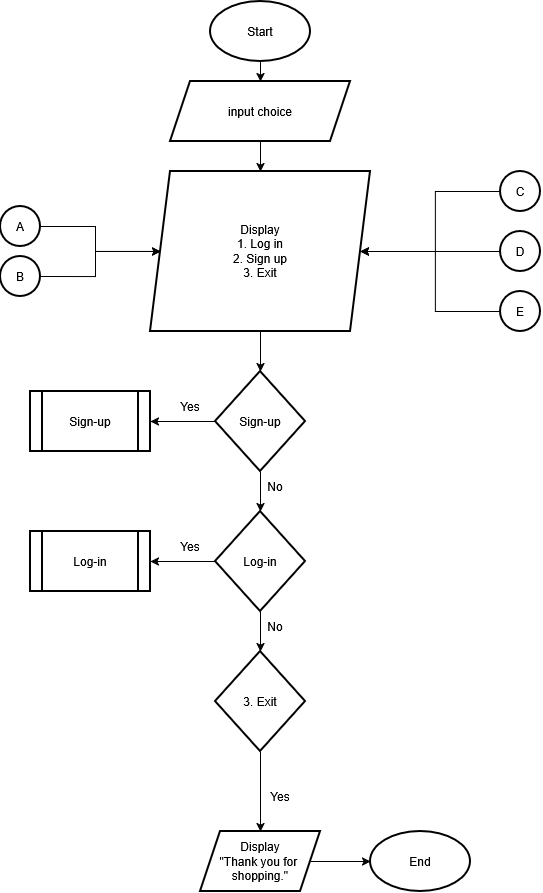

The diagram above was exported from draw.io. Its source (the exported page's mxGraphModel, read from the mxfile embedded in the PNG):
<mxGraphModel dx="1605" dy="916" grid="1" gridSize="10" guides="1" tooltips="1" connect="1" arrows="1" fold="1" page="1" pageScale="1" pageWidth="850" pageHeight="1100" math="0" shadow="0">
  <root>
    <mxCell id="0" />
    <mxCell id="1" parent="0" />
    <mxCell id="Mxh4F-2c9aDb9OvC5bKJ-31" edge="1" parent="1" source="Mxh4F-2c9aDb9OvC5bKJ-1" style="edgeStyle=orthogonalEdgeStyle;rounded=0;orthogonalLoop=1;jettySize=auto;html=1;" target="Mxh4F-2c9aDb9OvC5bKJ-30" value="">
      <mxGeometry relative="1" as="geometry" />
    </mxCell>
    <mxCell id="Mxh4F-2c9aDb9OvC5bKJ-1" parent="1" style="strokeWidth=2;html=1;shape=mxgraph.flowchart.start_1;whiteSpace=wrap;" value="Start" vertex="1">
      <mxGeometry height="60" width="100" x="390" y="80" as="geometry" />
    </mxCell>
    <mxCell id="Mxh4F-2c9aDb9OvC5bKJ-33" edge="1" parent="1" source="Mxh4F-2c9aDb9OvC5bKJ-30" style="edgeStyle=orthogonalEdgeStyle;rounded=0;orthogonalLoop=1;jettySize=auto;html=1;" target="Mxh4F-2c9aDb9OvC5bKJ-32" value="">
      <mxGeometry relative="1" as="geometry" />
    </mxCell>
    <mxCell id="Mxh4F-2c9aDb9OvC5bKJ-30" parent="1" style="shape=parallelogram;perimeter=parallelogramPerimeter;whiteSpace=wrap;html=1;fixedSize=1;strokeWidth=2;" value="input choice" vertex="1">
      <mxGeometry height="60" width="180" x="350" y="160" as="geometry" />
    </mxCell>
    <mxCell id="Mxh4F-2c9aDb9OvC5bKJ-35" edge="1" parent="1" source="Mxh4F-2c9aDb9OvC5bKJ-32" style="edgeStyle=orthogonalEdgeStyle;rounded=0;orthogonalLoop=1;jettySize=auto;html=1;" target="Mxh4F-2c9aDb9OvC5bKJ-34" value="">
      <mxGeometry relative="1" as="geometry" />
    </mxCell>
    <mxCell id="Mxh4F-2c9aDb9OvC5bKJ-32" parent="1" style="shape=parallelogram;perimeter=parallelogramPerimeter;whiteSpace=wrap;html=1;fixedSize=1;strokeWidth=2;" value="&lt;div&gt;Display&lt;/div&gt;&lt;div&gt;1. Log in&lt;/div&gt;&lt;div&gt;2. Sign up&lt;/div&gt;&lt;div&gt;3. Exit&lt;/div&gt;" vertex="1">
      <mxGeometry height="160" width="220" x="330" y="250" as="geometry" />
    </mxCell>
    <mxCell id="Mxh4F-2c9aDb9OvC5bKJ-42" edge="1" parent="1" source="Mxh4F-2c9aDb9OvC5bKJ-34" style="edgeStyle=orthogonalEdgeStyle;rounded=0;orthogonalLoop=1;jettySize=auto;html=1;" target="Mxh4F-2c9aDb9OvC5bKJ-40" value="">
      <mxGeometry relative="1" as="geometry" />
    </mxCell>
    <mxCell id="Mxh4F-2c9aDb9OvC5bKJ-47" edge="1" parent="1" source="Mxh4F-2c9aDb9OvC5bKJ-34" style="edgeStyle=orthogonalEdgeStyle;rounded=0;orthogonalLoop=1;jettySize=auto;html=1;" target="Mxh4F-2c9aDb9OvC5bKJ-46" value="">
      <mxGeometry relative="1" as="geometry" />
    </mxCell>
    <mxCell id="Mxh4F-2c9aDb9OvC5bKJ-34" parent="1" style="rhombus;whiteSpace=wrap;html=1;strokeWidth=2;" value="Sign-up" vertex="1">
      <mxGeometry height="100" width="90" x="395" y="450" as="geometry" />
    </mxCell>
    <mxCell id="Mxh4F-2c9aDb9OvC5bKJ-43" edge="1" parent="1" source="Mxh4F-2c9aDb9OvC5bKJ-40" style="edgeStyle=orthogonalEdgeStyle;rounded=0;orthogonalLoop=1;jettySize=auto;html=1;" target="Mxh4F-2c9aDb9OvC5bKJ-41" value="">
      <mxGeometry relative="1" as="geometry" />
    </mxCell>
    <mxCell id="Mxh4F-2c9aDb9OvC5bKJ-49" edge="1" parent="1" source="Mxh4F-2c9aDb9OvC5bKJ-40" style="edgeStyle=orthogonalEdgeStyle;rounded=0;orthogonalLoop=1;jettySize=auto;html=1;" target="Mxh4F-2c9aDb9OvC5bKJ-48" value="">
      <mxGeometry relative="1" as="geometry" />
    </mxCell>
    <mxCell id="Mxh4F-2c9aDb9OvC5bKJ-40" parent="1" style="rhombus;whiteSpace=wrap;html=1;strokeWidth=2;" value="Log-in" vertex="1">
      <mxGeometry height="100" width="90" x="395" y="590" as="geometry" />
    </mxCell>
    <mxCell id="PFqQUKJm4unq5p9Ukg-V-2" edge="1" parent="1" source="Mxh4F-2c9aDb9OvC5bKJ-41" style="edgeStyle=orthogonalEdgeStyle;rounded=0;orthogonalLoop=1;jettySize=auto;html=1;" target="PFqQUKJm4unq5p9Ukg-V-1" value="">
      <mxGeometry relative="1" as="geometry" />
    </mxCell>
    <mxCell id="Mxh4F-2c9aDb9OvC5bKJ-41" parent="1" style="rhombus;whiteSpace=wrap;html=1;strokeWidth=2;" value="3. Exit" vertex="1">
      <mxGeometry height="100" width="90" x="395" y="730" as="geometry" />
    </mxCell>
    <mxCell id="Mxh4F-2c9aDb9OvC5bKJ-44" parent="1" style="strokeWidth=2;html=1;shape=mxgraph.flowchart.start_1;whiteSpace=wrap;" value="End" vertex="1">
      <mxGeometry height="60" width="100" x="550" y="910" as="geometry" />
    </mxCell>
    <mxCell id="Mxh4F-2c9aDb9OvC5bKJ-46" parent="1" style="shape=process;whiteSpace=wrap;html=1;backgroundOutline=1;strokeWidth=2;" value="Sign-up" vertex="1">
      <mxGeometry height="60" width="120" x="210" y="470" as="geometry" />
    </mxCell>
    <mxCell id="Mxh4F-2c9aDb9OvC5bKJ-48" parent="1" style="shape=process;whiteSpace=wrap;html=1;backgroundOutline=1;strokeWidth=2;" value="Log-in" vertex="1">
      <mxGeometry height="60" width="120" x="210" y="610" as="geometry" />
    </mxCell>
    <mxCell id="Mxh4F-2c9aDb9OvC5bKJ-50" parent="1" style="text;html=1;whiteSpace=wrap;strokeColor=none;fillColor=none;align=center;verticalAlign=middle;rounded=0;" value="Yes" vertex="1">
      <mxGeometry height="30" width="60" x="340" y="470" as="geometry" />
    </mxCell>
    <mxCell id="Mxh4F-2c9aDb9OvC5bKJ-51" parent="1" style="text;html=1;whiteSpace=wrap;strokeColor=none;fillColor=none;align=center;verticalAlign=middle;rounded=0;" value="Yes" vertex="1">
      <mxGeometry height="30" width="60" x="340" y="610" as="geometry" />
    </mxCell>
    <mxCell id="Mxh4F-2c9aDb9OvC5bKJ-52" parent="1" style="text;html=1;whiteSpace=wrap;strokeColor=none;fillColor=none;align=center;verticalAlign=middle;rounded=0;" value="Yes" vertex="1">
      <mxGeometry height="30" width="60" x="430" y="860" as="geometry" />
    </mxCell>
    <mxCell id="Mxh4F-2c9aDb9OvC5bKJ-53" parent="1" style="text;html=1;whiteSpace=wrap;strokeColor=none;fillColor=none;align=center;verticalAlign=middle;rounded=0;" value="No" vertex="1">
      <mxGeometry height="30" width="60" x="425" y="550" as="geometry" />
    </mxCell>
    <mxCell id="Mxh4F-2c9aDb9OvC5bKJ-56" parent="1" style="text;html=1;whiteSpace=wrap;strokeColor=none;fillColor=none;align=center;verticalAlign=middle;rounded=0;" value="No" vertex="1">
      <mxGeometry height="30" width="60" x="425" y="690" as="geometry" />
    </mxCell>
    <mxCell id="PFqQUKJm4unq5p9Ukg-V-4" edge="1" parent="1" source="PFqQUKJm4unq5p9Ukg-V-1" style="edgeStyle=orthogonalEdgeStyle;rounded=0;orthogonalLoop=1;jettySize=auto;html=1;" target="Mxh4F-2c9aDb9OvC5bKJ-44" value="">
      <mxGeometry relative="1" as="geometry" />
    </mxCell>
    <mxCell id="PFqQUKJm4unq5p9Ukg-V-1" parent="1" style="shape=parallelogram;perimeter=parallelogramPerimeter;whiteSpace=wrap;html=1;fixedSize=1;strokeWidth=2;" value="&lt;div&gt;Display&lt;/div&gt;&lt;div&gt;&quot;Thank you for&amp;nbsp;&lt;/div&gt;&lt;div&gt;shopping.&quot;&lt;/div&gt;" vertex="1">
      <mxGeometry height="60" width="120" x="380" y="910" as="geometry" />
    </mxCell>
    <mxCell id="6TUne4VMEaiYHdyyLnZx-5" edge="1" parent="1" source="6TUne4VMEaiYHdyyLnZx-1" style="edgeStyle=orthogonalEdgeStyle;rounded=0;orthogonalLoop=1;jettySize=auto;html=1;" target="Mxh4F-2c9aDb9OvC5bKJ-32" value="">
      <mxGeometry relative="1" as="geometry" />
    </mxCell>
    <mxCell id="6TUne4VMEaiYHdyyLnZx-1" parent="1" style="ellipse;whiteSpace=wrap;html=1;strokeWidth=2;" value="A" vertex="1">
      <mxGeometry height="40" width="40" x="180" y="285" as="geometry" />
    </mxCell>
    <mxCell id="6TUne4VMEaiYHdyyLnZx-4" edge="1" parent="1" source="6TUne4VMEaiYHdyyLnZx-2" style="edgeStyle=orthogonalEdgeStyle;rounded=0;orthogonalLoop=1;jettySize=auto;html=1;exitX=1;exitY=0.5;exitDx=0;exitDy=0;entryX=0;entryY=0.5;entryDx=0;entryDy=0;" target="Mxh4F-2c9aDb9OvC5bKJ-32">
      <mxGeometry relative="1" as="geometry" />
    </mxCell>
    <mxCell id="6TUne4VMEaiYHdyyLnZx-2" parent="1" style="ellipse;whiteSpace=wrap;html=1;strokeWidth=2;" value="B" vertex="1">
      <mxGeometry height="40" width="40" x="180" y="335" as="geometry" />
    </mxCell>
    <mxCell id="cihmq4XZ5MDCVdVJTnss-5" edge="1" parent="1" source="6TUne4VMEaiYHdyyLnZx-3" style="edgeStyle=orthogonalEdgeStyle;rounded=0;orthogonalLoop=1;jettySize=auto;html=1;" target="Mxh4F-2c9aDb9OvC5bKJ-32" value="">
      <mxGeometry relative="1" as="geometry" />
    </mxCell>
    <mxCell id="6TUne4VMEaiYHdyyLnZx-3" parent="1" style="ellipse;whiteSpace=wrap;html=1;strokeWidth=2;" value="C" vertex="1">
      <mxGeometry height="40" width="40" x="680" y="250" as="geometry" />
    </mxCell>
    <mxCell id="cihmq4XZ5MDCVdVJTnss-6" edge="1" parent="1" source="cihmq4XZ5MDCVdVJTnss-1" style="edgeStyle=orthogonalEdgeStyle;rounded=0;orthogonalLoop=1;jettySize=auto;html=1;" target="Mxh4F-2c9aDb9OvC5bKJ-32" value="">
      <mxGeometry relative="1" as="geometry" />
    </mxCell>
    <mxCell id="cihmq4XZ5MDCVdVJTnss-1" parent="1" style="ellipse;whiteSpace=wrap;html=1;strokeWidth=2;" value="D" vertex="1">
      <mxGeometry height="40" width="40" x="680" y="310" as="geometry" />
    </mxCell>
    <mxCell id="cihmq4XZ5MDCVdVJTnss-4" edge="1" parent="1" source="cihmq4XZ5MDCVdVJTnss-2" style="edgeStyle=orthogonalEdgeStyle;rounded=0;orthogonalLoop=1;jettySize=auto;html=1;exitX=0;exitY=0.5;exitDx=0;exitDy=0;entryX=1;entryY=0.5;entryDx=0;entryDy=0;" target="Mxh4F-2c9aDb9OvC5bKJ-32">
      <mxGeometry relative="1" as="geometry">
        <mxPoint x="560" y="310" as="targetPoint" />
      </mxGeometry>
    </mxCell>
    <mxCell id="cihmq4XZ5MDCVdVJTnss-2" parent="1" style="ellipse;whiteSpace=wrap;html=1;strokeWidth=2;" value="E" vertex="1">
      <mxGeometry height="40" width="40" x="680" y="370" as="geometry" />
    </mxCell>
  </root>
</mxGraphModel>